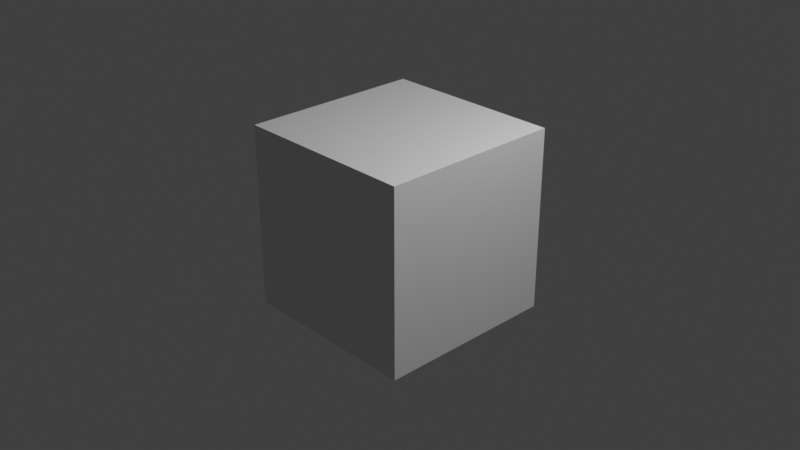 # Source: untitled.blend  (saved by Blender 3.3.6; exported with 4.5.12 LTS)
import bpy
from mathutils import Matrix  # noqa: F401  (used for matrix-valued properties, if any)

bpy.ops.wm.read_factory_settings(use_empty=True)
scene = bpy.context.scene
scene.name = 'Scene'

# ---- collections
col_collection = bpy.data.collections.new('Collection'); scene.collection.children.link(col_collection)

# ---- materials (node trees are filled in below, after node groups)
mat_material = bpy.data.materials.new('Material')
mat_material.alpha_threshold = 0.0
mat_material.use_transparent_shadow = False
mat_material.roughness = 0.5
mat_material.line_color = (0.0, 0.0, 0.0, 1.0)

# ---- material node trees
mat_material.use_nodes = True; mat_material.node_tree.nodes.clear()
_N = mat_material.node_tree.nodes; _L = mat_material.node_tree.links
n0 = _N.new('ShaderNodeOutputMaterial'); n0.name = 'Material Output'; n0.location = (300, 300)
n1 = _N.new('ShaderNodeBsdfPrincipled'); n1.name = 'Principled BSDF'; n1.location = (10, 300)
n1.distribution = 'GGX'
n1.subsurface_method = 'RANDOM_WALK_SKIN'
n1.inputs[3].default_value = 1.45
n1.inputs[27].default_value = (0.0, 0.0, 0.0, 1.0)
n1.inputs[28].default_value = 1.0
_L.new(n1.outputs[0], n0.inputs[0])
n0.is_active_output = True

# ---- world
world_world = bpy.data.worlds.new('World'); scene.world = world_world
world_world.use_nodes = True; world_world.node_tree.nodes.clear()
_N = world_world.node_tree.nodes; _L = world_world.node_tree.links
n0 = _N.new('ShaderNodeOutputWorld'); n0.name = 'World Output'; n0.location = (300, 300)
n1 = _N.new('ShaderNodeBackground'); n1.name = 'Background'; n1.location = (10, 300)
n1.inputs[0].default_value = (0.05088, 0.05088, 0.05088, 1.0)
_L.new(n1.outputs[0], n0.inputs[0])
n0.is_active_output = True
world_world.color = (0.05088, 0.05088, 0.05088)
world_world.use_sun_shadow = False
world_world.sun_shadow_jitter_overblur = 0.0

# ---- cameras
cam_camera = bpy.data.cameras.new('Camera')
cam_camera.clip_end = 100.0
cam_camera.ortho_scale = 7.314

# ---- lights
light_light = bpy.data.lights.new('Light', 'POINT')
light_light.transmission_factor = 0.0
light_light.energy = 1000.0
light_light.shadow_soft_size = 0.1
light_light.shadow_maximum_resolution = 0.006
light_light.use_absolute_resolution = True

# ---- meshes
me_cube = bpy.data.meshes.new('Cube')
me_cube.from_pydata([(1.0, 1.0, 1.0), (1.0, 1.0, -1.0), (1.0, -1.0, 1.0), (1.0, -1.0, -1.0), (-1.0, 1.0, 1.0), (-1.0, 1.0, -1.0), (-1.0, -1.0, 1.0), (-1.0, -1.0, -1.0)], [], [(0, 4, 6, 2), (3, 2, 6, 7), (7, 6, 4, 5), (5, 1, 3, 7), (1, 0, 2, 3), (5, 4, 0, 1)])
_uv = me_cube.uv_layers.new(name='UVMap')
_uv.uv.foreach_set('vector', [0.625, 0.5, 0.875, 0.5, 0.875, 0.75, 0.625, 0.75, 0.375, 0.75, 0.625, 0.75, 0.625, 1.0, 0.375, 1.0, 0.375, 0.0, 0.625, 0.0, 0.625, 0.25, 0.375, 0.25, 0.125, 0.5, 0.375, 0.5, 0.375, 0.75, 0.125, 0.75, 0.375, 0.5, 0.625, 0.5, 0.625, 0.75, 0.375, 0.75, 0.375, 0.25, 0.625, 0.25, 0.625, 0.5, 0.375, 0.5])
me_cube.materials.append(mat_material)
me_cube.use_mirror_vertex_groups = False
me_cube.update()

# ---- objects
ob_cube = bpy.data.objects.new('Cube', me_cube)
ob_light = bpy.data.objects.new('Light', light_light)
ob_camera = bpy.data.objects.new('Camera', cam_camera)

# ---- transforms, parenting, visibility, modifiers, constraints
ob_cube.location = (0.0, 0.0, 0.0)
ob_cube.lock_rotations_4d = False
ob_cube.empty_display_type = 'ARROWS'
ob_cube.lineart.crease_threshold = 0.0
ob_light.location = (4.076, 1.005, 5.904)
ob_light.rotation_euler = (0.6503, 0.05522, 1.866)
ob_light.lock_rotations_4d = False
ob_light.empty_display_type = 'ARROWS'
ob_light.color = (0.0, 0.0, 0.0, 0.0)
ob_light.lineart.crease_threshold = 0.0
ob_camera.location = (7.359, -6.926, 4.958)
ob_camera.rotation_euler = (1.109, 0.0, 0.8149)
ob_camera.lock_rotations_4d = False
ob_camera.empty_display_type = 'ARROWS'
ob_camera.color = (0.0, 0.0, 0.0, 0.0)
ob_camera.display_type = 'WIRE'
ob_camera.lineart.crease_threshold = 0.0

# ---- collection membership
col_collection.objects.link(ob_cube)
col_collection.objects.link(ob_light)
col_collection.objects.link(ob_camera)

# ---- scene / render settings (as saved in the file)
scene.camera = ob_camera
scene.frame_start = 1; scene.frame_end = 185; scene.frame_set(0)
scene.render.engine = 'BLENDER_EEVEE_NEXT'
scene.render.resolution_x = 1280
scene.render.resolution_y = 720
scene.render.fps = 2997
scene.render.fps_base = 100.0
scene.cycles.sampling_pattern = 'TABULATED_SOBOL'
scene.cycles.use_light_tree = False
scene.view_settings.view_transform = 'Standard'
bpy.context.view_layer.update()
